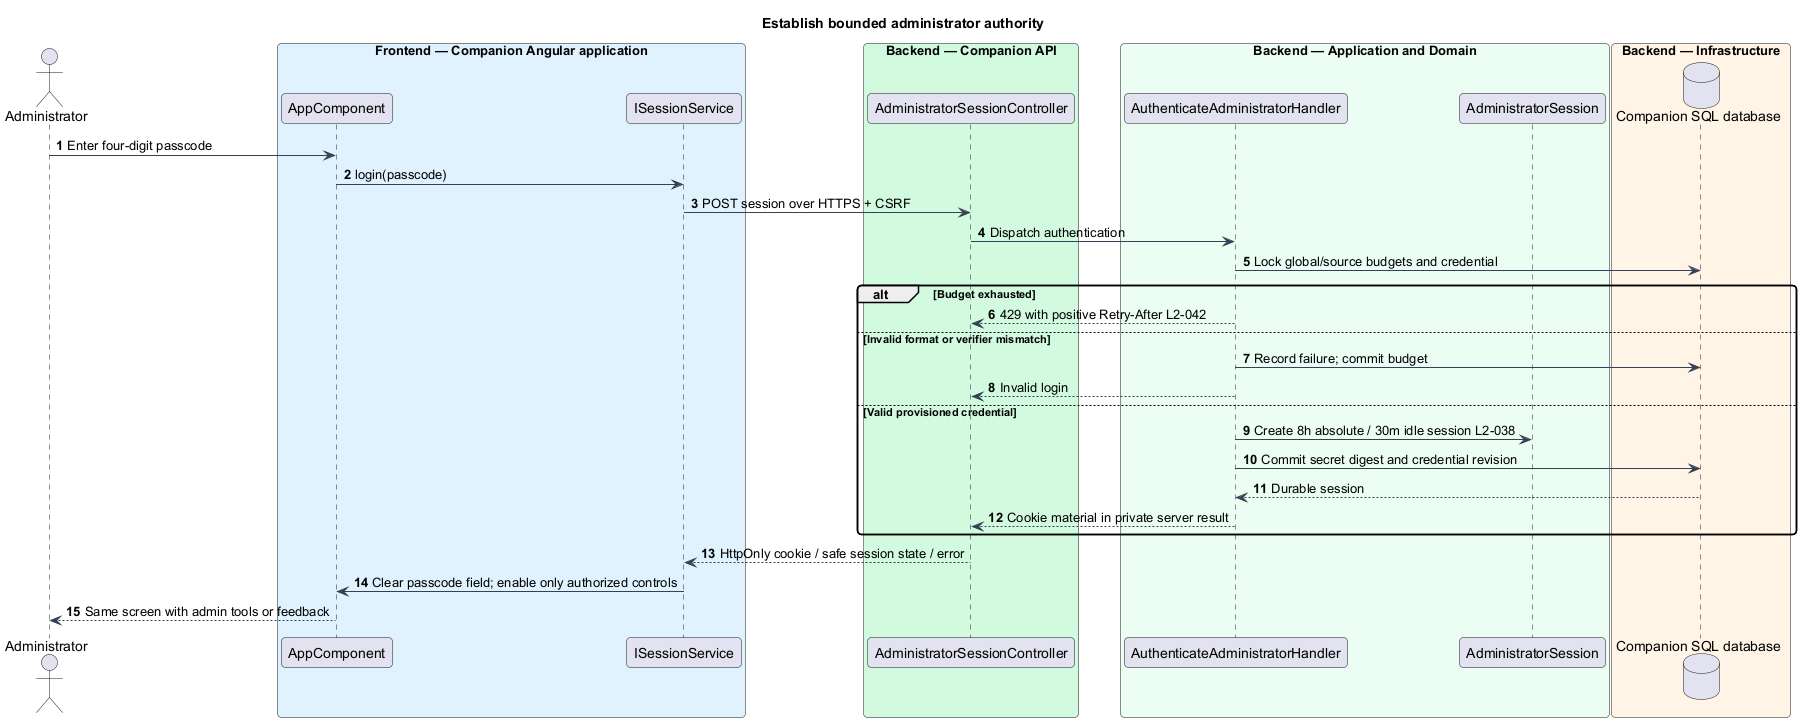

The diagram above was rendered by PlantUML. Its source (embedded in the PNG):
@startuml
skinparam backgroundColor #FFFFFF
skinparam shadowing false
skinparam defaultFontName Arial
skinparam ArrowColor #344054
skinparam roundcorner 8
autonumber
title Establish bounded administrator authority
actor "Administrator" as actor
box "Frontend — Companion Angular application" #E0F2FE
participant "AppComponent" as page
participant "ISessionService" as client
end box
box "Backend — Companion API" #D1FADF
participant "AdministratorSessionController" as controller
end box
box "Backend — Application and Domain" #ECFDF3
participant "AuthenticateAdministratorHandler" as handler
participant "AdministratorSession" as entity
end box
box "Backend — Infrastructure" #FFF4E5
database "Companion SQL database" as db
end box
actor -> page : Enter four-digit passcode
page -> client : login(passcode)
client -> controller : POST session over HTTPS + CSRF
controller -> handler : Dispatch authentication
handler -> db : Lock global/source budgets and credential
alt Budget exhausted
 handler --> controller : 429 with positive Retry-After L2-042
else Invalid format or verifier mismatch
 handler -> db : Record failure; commit budget
 handler --> controller : Invalid login
else Valid provisioned credential
 handler -> entity : Create 8h absolute / 30m idle session L2-038
 handler -> db : Commit secret digest and credential revision
 db --> handler : Durable session
 handler --> controller : Cookie material in private server result
end
controller --> client : HttpOnly cookie / safe session state / error
client -> page : Clear passcode field; enable only authorized controls
page --> actor : Same screen with admin tools or feedback
@enduml